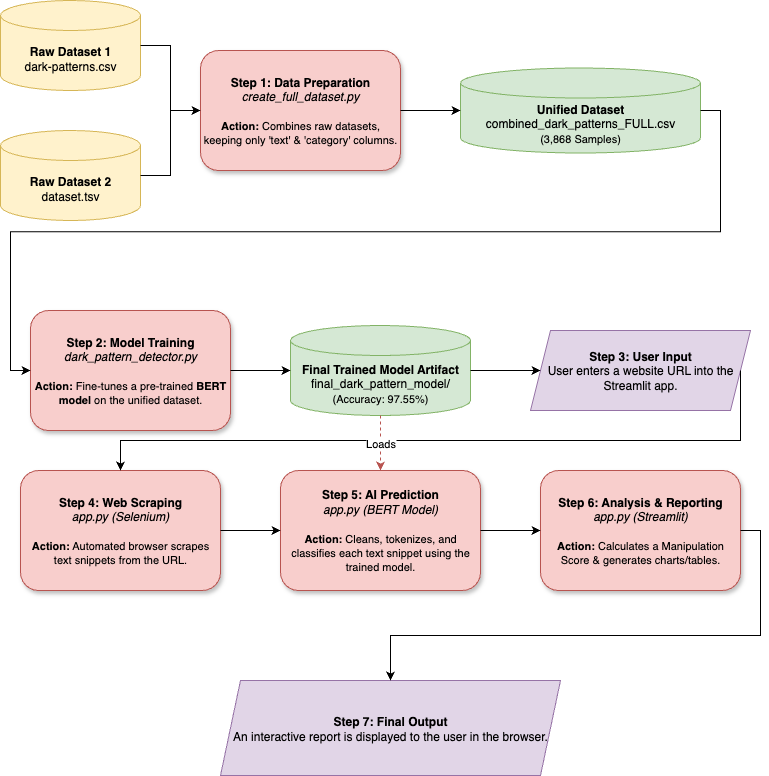

The diagram above was exported from draw.io. Its source (the exported page's mxGraphModel, read from the mxfile embedded in the PNG):
<mxGraphModel dx="1018" dy="689" grid="1" gridSize="10" guides="1" tooltips="1" connect="1" arrows="1" fold="1" page="1" pageScale="1" pageWidth="2338" pageHeight="1654" math="0" shadow="0">
  <root>
    <mxCell id="0" />
    <mxCell id="1" parent="0" />
    <mxCell id="data_source_1" value="&lt;b&gt;Raw Dataset 1&lt;/b&gt;&lt;br&gt;dark-patterns.csv" style="shape=cylinder3;whiteSpace=wrap;html=1;boundedLbl=1;backgroundOutline=1;size=15;fillColor=#fff2cc;strokeColor=#d6b656;" parent="1" vertex="1">
      <mxGeometry x="40" y="220" width="140" height="90" as="geometry" />
    </mxCell>
    <mxCell id="data_source_2" value="&lt;b&gt;Raw Dataset 2&lt;/b&gt;&lt;br&gt;dataset.tsv" style="shape=cylinder3;whiteSpace=wrap;html=1;boundedLbl=1;backgroundOutline=1;size=15;fillColor=#fff2cc;strokeColor=#d6b656;" parent="1" vertex="1">
      <mxGeometry x="40" y="350" width="140" height="90" as="geometry" />
    </mxCell>
    <mxCell id="process_script" value="&lt;b&gt;Step 1: Data Preparation&lt;/b&gt;&lt;br&gt;&lt;i&gt;create_full_dataset.py&lt;/i&gt;&lt;br&gt;&lt;br&gt;&lt;font style=&quot;font-size: 11px&quot;&gt;&lt;b&gt;Action:&lt;/b&gt; Combines raw datasets, keeping only 'text' &amp;amp; 'category' columns.&lt;/font&gt;" style="rounded=1;whiteSpace=wrap;html=1;fillColor=#f8cecc;strokeColor=#b85450;shadow=1;" parent="1" vertex="1">
      <mxGeometry x="240" y="270" width="200" height="120" as="geometry" />
    </mxCell>
    <mxCell id="arrow_1" style="edgeStyle=orthogonalEdgeStyle;rounded=0;orthogonalLoop=1;jettySize=auto;html=1;exitX=1;exitY=0.5;exitDx=0;exitDy=0;entryX=0;entryY=0.5;entryDx=0;entryDy=0;" parent="1" source="data_source_1" target="process_script" edge="1">
      <mxGeometry relative="1" as="geometry" />
    </mxCell>
    <mxCell id="arrow_2" style="edgeStyle=orthogonalEdgeStyle;rounded=0;orthogonalLoop=1;jettySize=auto;html=1;exitX=1;exitY=0.5;exitDx=0;exitDy=0;entryX=0;entryY=0.5;entryDx=0;entryDy=0;" parent="1" source="data_source_2" target="process_script" edge="1">
      <mxGeometry relative="1" as="geometry" />
    </mxCell>
    <mxCell id="unified_dataset" value="&lt;b&gt;Unified Dataset&lt;/b&gt;&lt;br&gt;combined_dark_patterns_FULL.csv&lt;br&gt;&lt;font style=&quot;font-size: 11px&quot;&gt;(3,868 Samples)&lt;/font&gt;" style="shape=cylinder3;whiteSpace=wrap;html=1;boundedLbl=1;backgroundOutline=1;size=15;fillColor=#d5e8d4;strokeColor=#82b366;" parent="1" vertex="1">
      <mxGeometry x="500" y="287.5" width="240" height="85" as="geometry" />
    </mxCell>
    <mxCell id="arrow_3" style="edgeStyle=orthogonalEdgeStyle;rounded=0;orthogonalLoop=1;jettySize=auto;html=1;exitX=1;exitY=0.5;exitDx=0;exitDy=0;entryX=0;entryY=0.5;entryDx=0;entryDy=0;" parent="1" source="process_script" target="unified_dataset" edge="1">
      <mxGeometry relative="1" as="geometry" />
    </mxCell>
    <mxCell id="training_script" value="&lt;b&gt;Step 2: Model Training&lt;/b&gt;&lt;br&gt;&lt;i&gt;dark_pattern_detector.py&lt;/i&gt;&lt;br&gt;&lt;br&gt;&lt;font style=&quot;font-size: 11px&quot;&gt;&lt;b&gt;Action:&lt;/b&gt; Fine-tunes a pre-trained &lt;b&gt;BERT model&lt;/b&gt; on the unified dataset.&lt;/font&gt;" style="rounded=1;whiteSpace=wrap;html=1;fillColor=#f8cecc;strokeColor=#b85450;shadow=1;" parent="1" vertex="1">
      <mxGeometry x="70" y="530" width="200" height="120" as="geometry" />
    </mxCell>
    <mxCell id="arrow_4" style="edgeStyle=orthogonalEdgeStyle;rounded=0;orthogonalLoop=1;jettySize=auto;html=1;exitX=1;exitY=0.5;exitDx=0;exitDy=0;entryX=0;entryY=0.5;entryDx=0;entryDy=0;" parent="1" source="unified_dataset" target="training_script" edge="1">
      <mxGeometry relative="1" as="geometry" />
    </mxCell>
    <mxCell id="final_model" value="&lt;b&gt;Final Trained Model Artifact&lt;/b&gt;&lt;br&gt;final_dark_pattern_model/&lt;br&gt;&lt;font style=&quot;font-size: 11px&quot;&gt;(Accuracy: 97.55%)&lt;/font&gt;" style="shape=cylinder3;whiteSpace=wrap;html=1;boundedLbl=1;backgroundOutline=1;size=15;fillColor=#d5e8d4;strokeColor=#82b366;" parent="1" vertex="1">
      <mxGeometry x="330" y="545" width="180" height="90" as="geometry" />
    </mxCell>
    <mxCell id="arrow_5" style="edgeStyle=orthogonalEdgeStyle;rounded=0;orthogonalLoop=1;jettySize=auto;html=1;exitX=1;exitY=0.5;exitDx=0;exitDy=0;entryX=0;entryY=0.5;entryDx=0;entryDy=0;" parent="1" source="training_script" target="final_model" edge="1">
      <mxGeometry relative="1" as="geometry" />
    </mxCell>
    <mxCell id="user_input" value="&lt;b&gt;Step 3: User Input&lt;/b&gt;&lt;br&gt;User enters a website URL into the Streamlit app." style="shape=parallelogram;perimeter=parallelogramPerimeter;whiteSpace=wrap;html=1;fixedSize=1;fillColor=#e1d5e7;strokeColor=#9673a6;" parent="1" vertex="1">
      <mxGeometry x="570" y="550" width="220" height="80" as="geometry" />
    </mxCell>
    <mxCell id="arrow_6" style="edgeStyle=orthogonalEdgeStyle;rounded=0;orthogonalLoop=1;jettySize=auto;html=1;exitX=1;exitY=0.5;exitDx=0;exitDy=0;entryX=0;entryY=0.5;entryDx=0;entryDy=0;" parent="1" source="final_model" target="user_input" edge="1">
      <mxGeometry relative="1" as="geometry" />
    </mxCell>
    <mxCell id="web_scraper" value="&lt;b&gt;Step 4: Web Scraping&lt;/b&gt;&lt;br&gt;&lt;i&gt;app.py (Selenium)&lt;/i&gt;&lt;br&gt;&lt;br&gt;&lt;font style=&quot;font-size: 11px&quot;&gt;&lt;b&gt;Action:&lt;/b&gt; Automated browser scrapes text snippets from the URL.&lt;/font&gt;" style="rounded=1;whiteSpace=wrap;html=1;fillColor=#f8cecc;strokeColor=#b85450;shadow=1;" parent="1" vertex="1">
      <mxGeometry x="60" y="690" width="200" height="120" as="geometry" />
    </mxCell>
    <mxCell id="arrow_7" style="edgeStyle=orthogonalEdgeStyle;rounded=0;orthogonalLoop=1;jettySize=auto;html=1;exitX=1;exitY=0.5;exitDx=0;exitDy=0;entryX=0.5;entryY=0;entryDx=0;entryDy=0;" parent="1" source="user_input" target="web_scraper" edge="1">
      <mxGeometry relative="1" as="geometry">
        <mxPoint x="1290" y="750" as="sourcePoint" />
        <mxPoint x="70" y="1380" as="targetPoint" />
        <Array as="points">
          <mxPoint x="780" y="660" />
          <mxPoint x="160" y="660" />
        </Array>
      </mxGeometry>
    </mxCell>
    <mxCell id="prediction_engine" value="&lt;b&gt;Step 5: AI Prediction&lt;/b&gt;&lt;br&gt;&lt;i&gt;app.py (BERT Model)&lt;/i&gt;&lt;br&gt;&lt;br&gt;&lt;font style=&quot;font-size: 11px&quot;&gt;&lt;b&gt;Action:&lt;/b&gt; Cleans, tokenizes, and classifies each text snippet using the trained model.&lt;/font&gt;" style="rounded=1;whiteSpace=wrap;html=1;fillColor=#f8cecc;strokeColor=#b85450;shadow=1;" parent="1" vertex="1">
      <mxGeometry x="320" y="690" width="200" height="120" as="geometry" />
    </mxCell>
    <mxCell id="arrow_8" style="edgeStyle=orthogonalEdgeStyle;rounded=0;orthogonalLoop=1;jettySize=auto;html=1;exitX=1;exitY=0.5;exitDx=0;exitDy=0;entryX=0;entryY=0.5;entryDx=0;entryDy=0;" parent="1" source="web_scraper" target="prediction_engine" edge="1">
      <mxGeometry relative="1" as="geometry" />
    </mxCell>
    <mxCell id="arrow_model_to_app" value="Loads" style="edgeStyle=orthogonalEdgeStyle;rounded=0;orthogonalLoop=1;jettySize=auto;html=1;entryX=0.5;entryY=0;entryDx=0;entryDy=0;exitX=0.5;exitY=1;exitDx=0;exitDy=0;dashed=1;endArrow=classic;endFill=1;strokeColor=#b85450;" parent="1" source="final_model" target="prediction_engine" edge="1">
      <mxGeometry relative="1" as="geometry">
        <mxPoint x="1070" y="400" as="sourcePoint" />
        <mxPoint x="1820" y="260" as="targetPoint" />
        <Array as="points">
          <mxPoint x="420" y="670" />
          <mxPoint x="420" y="670" />
        </Array>
      </mxGeometry>
    </mxCell>
    <mxCell id="reporting_module" value="&lt;b&gt;Step 6: Analysis &amp;amp; Reporting&lt;/b&gt;&lt;br&gt;&lt;i&gt;app.py (Streamlit)&lt;/i&gt;&lt;br&gt;&lt;br&gt;&lt;font style=&quot;font-size: 11px&quot;&gt;&lt;b&gt;Action:&lt;/b&gt; Calculates a Manipulation Score &amp;amp; generates charts/tables.&lt;/font&gt;" style="rounded=1;whiteSpace=wrap;html=1;fillColor=#f8cecc;strokeColor=#b85450;shadow=1;" parent="1" vertex="1">
      <mxGeometry x="580" y="690" width="200" height="120" as="geometry" />
    </mxCell>
    <mxCell id="arrow_9" style="edgeStyle=orthogonalEdgeStyle;rounded=0;orthogonalLoop=1;jettySize=auto;html=1;exitX=1;exitY=0.5;exitDx=0;exitDy=0;entryX=0;entryY=0.5;entryDx=0;entryDy=0;" parent="1" source="prediction_engine" target="reporting_module" edge="1">
      <mxGeometry relative="1" as="geometry" />
    </mxCell>
    <mxCell id="final_output" value="&lt;b&gt;Step 7: Final Output&lt;/b&gt;&lt;br&gt;An interactive report is displayed to the user in the browser." style="shape=parallelogram;perimeter=parallelogramPerimeter;whiteSpace=wrap;html=1;fixedSize=1;fillColor=#e1d5e7;strokeColor=#9673a6;" parent="1" vertex="1">
      <mxGeometry x="260" y="900" width="340" height="95" as="geometry" />
    </mxCell>
    <mxCell id="arrow_10" style="edgeStyle=orthogonalEdgeStyle;rounded=0;orthogonalLoop=1;jettySize=auto;html=1;exitX=1;exitY=0.5;exitDx=0;exitDy=0;entryX=0.5;entryY=0;entryDx=0;entryDy=0;" parent="1" source="reporting_module" target="final_output" edge="1">
      <mxGeometry relative="1" as="geometry">
        <mxPoint x="870" y="920" as="targetPoint" />
        <Array as="points">
          <mxPoint x="800" y="750" />
          <mxPoint x="800" y="855" />
          <mxPoint x="430" y="855" />
        </Array>
      </mxGeometry>
    </mxCell>
  </root>
</mxGraphModel>